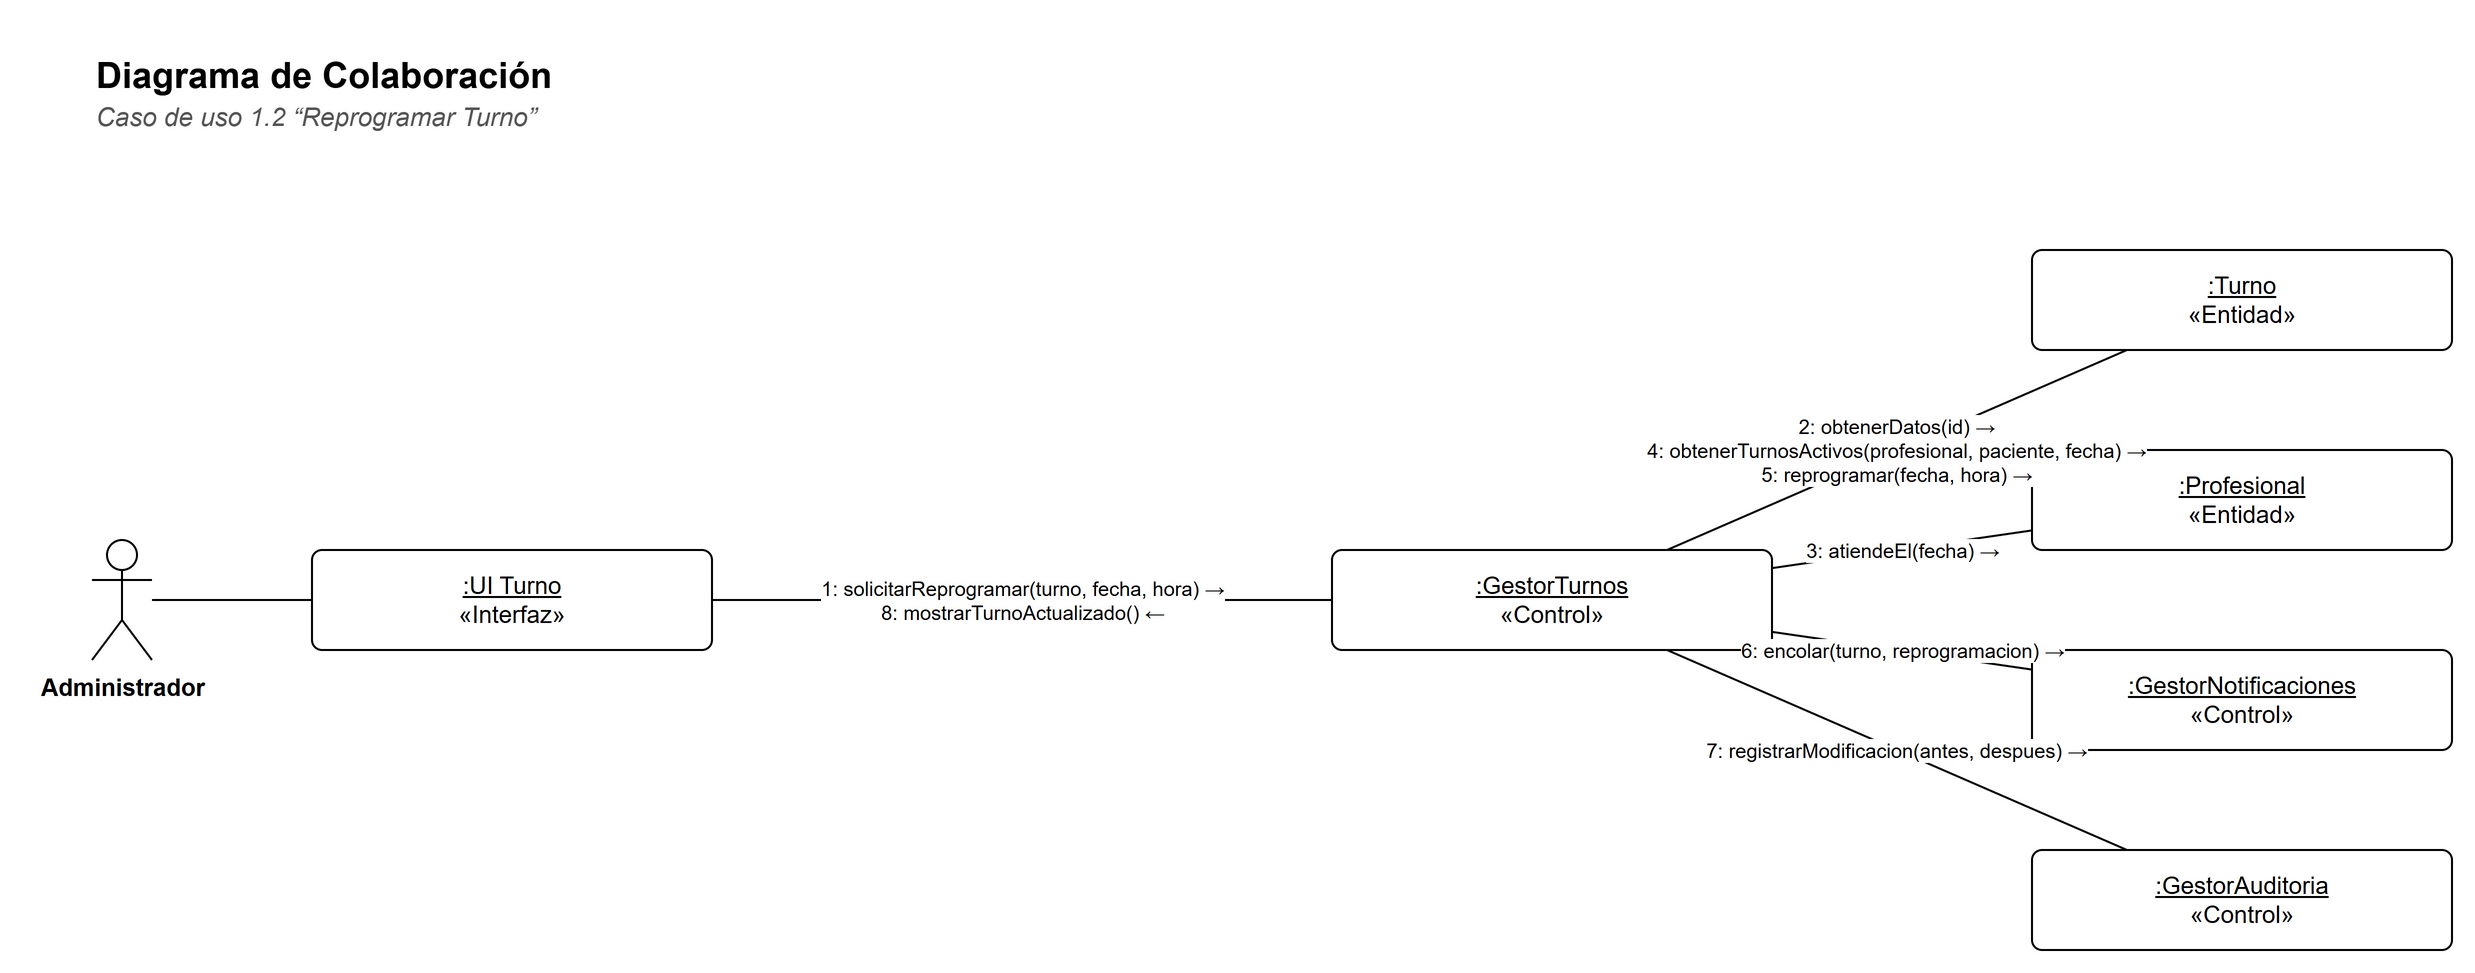

The diagram above was exported from draw.io. Its source (the exported page's mxGraphModel, read from the mxfile embedded in the PNG):
<mxGraphModel dx="1400" dy="900" grid="1" gridSize="10" guides="1" tooltips="1" connect="1" arrows="1" fold="1" page="1" pageScale="1" pageWidth="1230" pageHeight="530" background="#FFFFFF" math="0" shadow="0">
  <root>
    <mxCell id="0" />
    <mxCell id="1" parent="0" />
    <mxCell id="c3" value="&lt;b&gt;Diagrama de Colaboración&lt;/b&gt;" style="text;html=1;strokeColor=none;fillColor=none;align=left;verticalAlign=top;whiteSpace=wrap;fontFamily=Helvetica;fontSize=18;" vertex="1" parent="1">
      <mxGeometry x="30" y="30" width="900" height="26" as="geometry" />
    </mxCell>
    <mxCell id="c4" value="&lt;i&gt;Caso de uso 1.2 “Reprogramar Turno”&lt;/i&gt;" style="text;html=1;strokeColor=none;fillColor=none;align=left;verticalAlign=top;whiteSpace=wrap;fontFamily=Helvetica;fontSize=13;fontColor=#555555;" vertex="1" parent="1">
      <mxGeometry x="30" y="54" width="900" height="20" as="geometry" />
    </mxCell>
    <mxCell id="c5" value="Administrador" style="shape=umlActor;verticalLabelPosition=bottom;verticalAlign=top;html=1;outlineConnect=0;fillColor=#FFFFFF;strokeColor=#000000;fontFamily=Helvetica;fontSize=12;fontStyle=1;" vertex="1" parent="1">
      <mxGeometry x="30" y="280.0" width="30" height="60" as="geometry" />
    </mxCell>
    <mxCell id="c6" value="&lt;u&gt;:UI Turno&lt;/u&gt;&lt;br&gt;«Interfaz»" style="rounded=0;whiteSpace=wrap;html=1;fillColor=#FFFFFF;strokeColor=#000000;fontFamily=Helvetica;fontSize=12;rounded=1;arcSize=10;" vertex="1" parent="1">
      <mxGeometry x="140" y="285.0" width="200" height="50" as="geometry" />
    </mxCell>
    <mxCell id="c7" value="&lt;u&gt;:GestorTurnos&lt;/u&gt;&lt;br&gt;«Control»" style="rounded=0;whiteSpace=wrap;html=1;fillColor=#FFFFFF;strokeColor=#000000;fontFamily=Helvetica;fontSize=12;rounded=1;arcSize=10;" vertex="1" parent="1">
      <mxGeometry x="650" y="285.0" width="220" height="50" as="geometry" />
    </mxCell>
    <mxCell id="c8" value="&lt;u&gt;:Turno&lt;/u&gt;&lt;br&gt;«Entidad»" style="rounded=0;whiteSpace=wrap;html=1;fillColor=#FFFFFF;strokeColor=#000000;fontFamily=Helvetica;fontSize=12;rounded=1;arcSize=10;" vertex="1" parent="1">
      <mxGeometry x="1000" y="135.0" width="210" height="50" as="geometry" />
    </mxCell>
    <mxCell id="c9" value="&lt;u&gt;:Profesional&lt;/u&gt;&lt;br&gt;«Entidad»" style="rounded=0;whiteSpace=wrap;html=1;fillColor=#FFFFFF;strokeColor=#000000;fontFamily=Helvetica;fontSize=12;rounded=1;arcSize=10;" vertex="1" parent="1">
      <mxGeometry x="1000" y="235.0" width="210" height="50" as="geometry" />
    </mxCell>
    <mxCell id="c10" value="&lt;u&gt;:GestorNotificaciones&lt;/u&gt;&lt;br&gt;«Control»" style="rounded=0;whiteSpace=wrap;html=1;fillColor=#FFFFFF;strokeColor=#000000;fontFamily=Helvetica;fontSize=12;rounded=1;arcSize=10;" vertex="1" parent="1">
      <mxGeometry x="1000" y="335.0" width="210" height="50" as="geometry" />
    </mxCell>
    <mxCell id="c11" value="&lt;u&gt;:GestorAuditoria&lt;/u&gt;&lt;br&gt;«Control»" style="rounded=0;whiteSpace=wrap;html=1;fillColor=#FFFFFF;strokeColor=#000000;fontFamily=Helvetica;fontSize=12;rounded=1;arcSize=10;" vertex="1" parent="1">
      <mxGeometry x="1000" y="435.0" width="210" height="50" as="geometry" />
    </mxCell>
    <mxCell id="c12" value="" style="edgeStyle=none;html=1;endArrow=none;endFill=0;strokeColor=#000000;fontFamily=Helvetica;fontSize=11;labelBackgroundColor=#FFFFFF;" edge="1" parent="1" source="c5" target="c6">
      <mxGeometry relative="1" as="geometry" />
    </mxCell>
    <mxCell id="c13" value="1: solicitarReprogramar(turno, fecha, hora) →&lt;br&gt;8: mostrarTurnoActualizado() ←" style="edgeStyle=none;html=1;endArrow=none;endFill=0;strokeColor=#000000;fontFamily=Helvetica;fontSize=11;labelBackgroundColor=#FFFFFF;fontSize=10;" edge="1" parent="1" source="c7" target="c6">
      <mxGeometry relative="1" as="geometry" />
    </mxCell>
    <mxCell id="c14" value="2: obtenerDatos(id) →&lt;br&gt;4: obtenerTurnosActivos(profesional, paciente, fecha) →&lt;br&gt;5: reprogramar(fecha, hora) →" style="edgeStyle=none;html=1;endArrow=none;endFill=0;strokeColor=#000000;fontFamily=Helvetica;fontSize=11;labelBackgroundColor=#FFFFFF;fontSize=10;" edge="1" parent="1" source="c8" target="c7">
      <mxGeometry relative="1" as="geometry" />
    </mxCell>
    <mxCell id="c15" value="3: atiendeEl(fecha) →" style="edgeStyle=none;html=1;endArrow=none;endFill=0;strokeColor=#000000;fontFamily=Helvetica;fontSize=11;labelBackgroundColor=#FFFFFF;fontSize=10;" edge="1" parent="1" source="c9" target="c7">
      <mxGeometry relative="1" as="geometry" />
    </mxCell>
    <mxCell id="c16" value="6: encolar(turno, reprogramacion) →" style="edgeStyle=none;html=1;endArrow=none;endFill=0;strokeColor=#000000;fontFamily=Helvetica;fontSize=11;labelBackgroundColor=#FFFFFF;fontSize=10;" edge="1" parent="1" source="c10" target="c7">
      <mxGeometry relative="1" as="geometry" />
    </mxCell>
    <mxCell id="c17" value="7: registrarModificacion(antes, despues) →" style="edgeStyle=none;html=1;endArrow=none;endFill=0;strokeColor=#000000;fontFamily=Helvetica;fontSize=11;labelBackgroundColor=#FFFFFF;fontSize=10;" edge="1" parent="1" source="c11" target="c7">
      <mxGeometry relative="1" as="geometry" />
    </mxCell>
  </root>
</mxGraphModel>